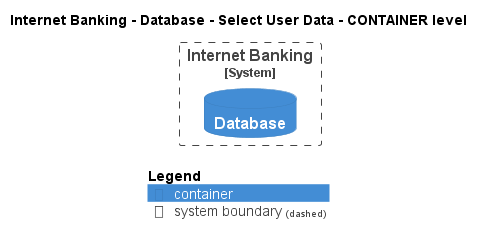

The diagram above was rendered by PlantUML. Its source (embedded in the PNG):
@startuml
!pragma layout smetana
!include ..\..\..\..\..\..\.c4s\C4_Container.puml

AddElementTag("state:new", $bgColor=green, $fontColor=#ffffff, $borderColor=green, $shadowing="False")
AddElementTag("state:changed", $bgColor=orange, $fontColor=#ffffff, $borderColor=orange, $shadowing="False")
AddElementTag("state:removed", $bgColor=red, $fontColor=#ffffff, $borderColor=red, $shadowing="False")

AddRelTag("state:new", $textColor=green, $lineColor=green)
AddRelTag("state:changed", $textColor=orange, $lineColor=orange)
AddRelTag("state:removed", $textColor=red, $lineColor=red)

SHOW_PERSON_PORTRAIT()
LAYOUT_TOP_DOWN()

skinparam linetype polyline

title Internet Banking - Database - Select User Data - CONTAINER level


System_Boundary(BigBankPlc.SoftwareSystems.InternetBanking, "Internet Banking") {
    ContainerDb(BigBankPlc.SoftwareSystems.InternetBanking.Containers.Database, "Database", "", "")
}



SHOW_LEGEND()
@enduml